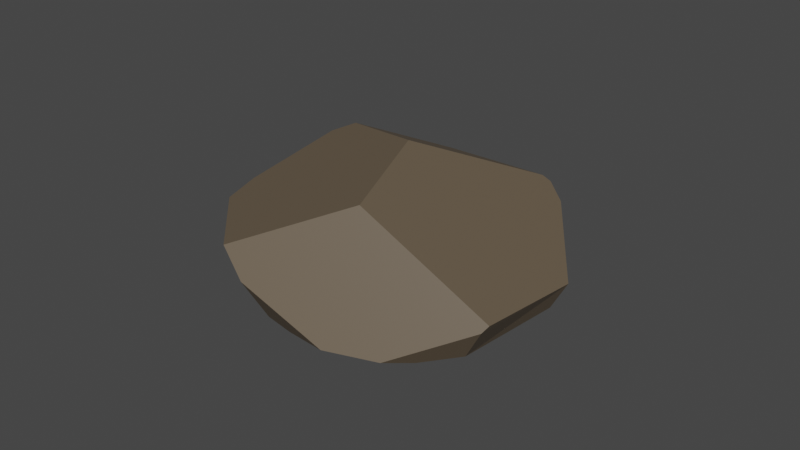 # Source: Rock_1.blend  (saved by Blender 3.5.10; exported with 4.5.12 LTS)
import bpy
from mathutils import Matrix  # noqa: F401  (used for matrix-valued properties, if any)

bpy.ops.wm.read_factory_settings(use_empty=True)
scene = bpy.context.scene
scene.name = 'Scene'

# ---- collections
col_collection = bpy.data.collections.new('Collection'); scene.collection.children.link(col_collection)

# ---- materials (node trees are filled in below, after node groups)
mat_rock = bpy.data.materials.new('Rock')
mat_rock.alpha_threshold = 0.0
mat_rock.use_transparent_shadow = False
mat_rock.roughness = 0.5
mat_rock.line_color = (0.0, 0.0, 0.0, 1.0)

# ---- material node trees
mat_rock.use_nodes = True; mat_rock.node_tree.nodes.clear()
_N = mat_rock.node_tree.nodes; _L = mat_rock.node_tree.links
n0 = _N.new('ShaderNodeOutputMaterial'); n0.name = 'Material Output'; n0.location = (300, 300)
n1 = _N.new('ShaderNodeBsdfPrincipled'); n1.name = 'Principled BSDF'; n1.location = (10, 300)
n1.distribution = 'GGX'
n1.subsurface_method = 'RANDOM_WALK_SKIN'
n1.inputs[0].default_value = (0.1282, 0.0967, 0.06366, 1.0)
n1.inputs[3].default_value = 1.45
n1.inputs[27].default_value = (0.0, 0.0, 0.0, 1.0)
n1.inputs[28].default_value = 1.0
_L.new(n1.outputs[0], n0.inputs[0])
n0.is_active_output = True

# ---- world
world_world = bpy.data.worlds.new('World'); scene.world = world_world
world_world.use_nodes = True; world_world.node_tree.nodes.clear()
_N = world_world.node_tree.nodes; _L = world_world.node_tree.links
n0 = _N.new('ShaderNodeOutputWorld'); n0.name = 'World Output'; n0.location = (300, 300)
n1 = _N.new('ShaderNodeBackground'); n1.name = 'Background'; n1.location = (10, 300)
n1.inputs[0].default_value = (0.05088, 0.05088, 0.05088, 1.0)
_L.new(n1.outputs[0], n0.inputs[0])
n0.is_active_output = True
world_world.color = (0.05088, 0.05088, 0.05088)
world_world.use_sun_shadow = False
world_world.sun_shadow_jitter_overblur = 0.0

# ---- meshes
me_cube_001 = bpy.data.meshes.new('Cube.001')
me_cube_001.from_pydata([(-0.4227, 0.4374, -0.1726), (-0.5323, 0.547, 0.1432), (-0.7622, -0.06256, 0.1432), (0.07726, 0.7769, 0.1432), (-0.5184, -0.6583, 0.1032), (-0.5945, -0.5072, 0.1432), (-0.675, -0.06256, 0.2893), (-0.1663, 0.4936, -0.2082), (0.585, 0.4452, -0.1504), (0.644, -0.2581, -0.2148), (0.7182, -0.06256, -0.1893), (0.07726, 0.5846, -0.1789), (-0.5276, 0.5423, 0.1566), (-0.6161, 0.03741, 0.3375), (0.4264, -0.5956, -0.1935), (0.8236, -0.06256, -0.01289), (0.07726, -0.8166, 0.0001474), (-0.04233, -0.849, 0.1282), (0.6114, -0.4069, -0.1942), (0.07726, 0.7456, 0.1956), (0.1914, 0.7339, 0.1432), (0.633, 0.4932, -0.01196), (-0.09859, 0.05995, 0.4485), (0.04335, 0.7193, 0.2185), (0.2728, -0.3566, 0.3704), (0.8315, -0.0313, 0.0201), (-0.4737, 0.2048, -0.2049), (-0.5729, -0.06256, -0.1738), (-0.4289, -0.5688, -0.1548), (0.3118, -0.3947, -0.2559), (-0.2479, 0.2727, -0.2367), (0.201, -0.645, -0.2247), (0.07726, -0.6933, -0.2065)], [], [(5, 6, 2), (27, 2, 1, 0, 26), (25, 24, 17, 16, 14, 18, 15), (28, 4, 5, 2, 27), (22, 23, 12, 13), (0, 1, 3, 11, 7), (2, 6, 13, 12, 1), (19, 23, 22, 24, 25, 21, 20), (32, 16, 17, 4, 28), (10, 15, 18, 9), (29, 9, 18, 14, 31), (17, 24, 22, 13, 6, 5, 4), (8, 21, 25, 15, 10), (11, 3, 20, 21, 8), (3, 19, 20), (1, 12, 23, 19, 3), (14, 16, 32, 31), (10, 9, 29, 30, 7, 11, 8), (26, 30, 29, 31, 32, 28, 27), (0, 7, 30, 26)])
_uv = me_cube_001.uv_layers.new(name='UVMap')
_uv.uv.foreach_set('vector', [0.5, 0.03383, 0.5474, 0.125, 0.5, 0.125, 0.3971, 0.125, 0.5, 0.125, 0.5, 0.25, 0.375, 0.25, 0.375, 0.1918, 0.46, 0.6186, 0.5886, 0.7313, 0.4946, 0.9001, 0.4536, 0.875, 0.3373, 0.75, 0.375, 0.7111, 0.4493, 0.625, 0.3821, 0.0, 0.4842, 0.0, 0.5, 0.03383, 0.5, 0.125, 0.3971, 0.125, 0.6367, 0.3879, 0.5245, 0.368, 0.5053, 0.25, 0.5676, 0.15, 0.375, 0.25, 0.5, 0.25, 0.5, 0.375, 0.3954, 0.375, 0.375, 0.3141, 0.5, 0.125, 0.5474, 0.125, 0.5676, 0.15, 0.5053, 0.25, 0.5, 0.25, 0.517, 0.375, 0.5245, 0.368, 0.6367, 0.3879, 0.5886, 0.7313, 0.46, 0.6186, 0.4386, 0.5, 0.5, 0.3984, 0.3865, 0.875, 0.4536, 0.875, 0.4946, 0.9001, 0.4842, 1.0, 0.3821, 1.0, 0.3921, 0.625, 0.4493, 0.625, 0.375, 0.7111, 0.375, 0.6739, 0.3017, 0.6967, 0.375, 0.6739, 0.375, 0.7111, 0.3373, 0.75, 0.2809, 0.75, 0.4946, 0.9001, 0.5886, 0.7313, 0.6192, 0.3663, 0.5676, 0.15, 0.5474, 0.125, 0.5, 0.03383, 0.4842, 1.0, 0.3838, 0.5, 0.4386, 0.5, 0.46, 0.6186, 0.4493, 0.625, 0.3921, 0.625, 0.3954, 0.375, 0.5, 0.375, 0.5, 0.3984, 0.4386, 0.5, 0.3838, 0.5, 0.5, 0.375, 0.517, 0.375, 0.5, 0.3984, 0.5, 0.25, 0.5053, 0.25, 0.5245, 0.368, 0.517, 0.375, 0.5, 0.375, 0.375, 0.7877, 0.4536, 0.875, 0.3865, 0.875, 0.375, 0.8441, 0.3921, 0.625, 0.375, 0.6739, 0.3017, 0.6967, 0.2888, 0.4376, 0.375, 0.3141, 0.3954, 0.375, 0.3838, 0.5, 0.375, 0.1918, 0.2888, 0.4376, 0.3017, 0.6967, 0.375, 0.8441, 0.3865, 0.875, 0.3821, 0.0, 0.3971, 0.125, 0.125, 0.5, 0.1891, 0.5, 0.1767, 0.5497, 0.125, 0.5582])
me_cube_001.materials.append(mat_rock)
me_cube_001.use_mirror_vertex_groups = False
me_cube_001.update()

# ---- objects
ob_cube_002 = bpy.data.objects.new('Cube.002', me_cube_001)

# ---- transforms, parenting, visibility, modifiers, constraints
ob_cube_002.location = (-0.1605, 0.1348, 0.3599)
ob_cube_002.rotation_euler = (-0.02962, 0.02501, -0.4082)
ob_cube_002.scale = (1.358, 1.358, 1.358)
ob_cube_002.lock_rotations_4d = False
ob_cube_002.empty_display_type = 'ARROWS'
ob_cube_002.lineart.crease_threshold = 0.0

# ---- collection membership
col_collection.objects.link(ob_cube_002)

# ---- scene / render settings (as saved in the file)
scene.frame_start = 1; scene.frame_end = 250; scene.frame_set(1)
scene.render.engine = 'BLENDER_EEVEE_NEXT'
scene.cycles.sampling_pattern = 'TABULATED_SOBOL'
scene.view_settings.view_transform = 'Filmic'
bpy.context.view_layer.update()

# ---- added for rendering (the .blend has no active camera and no usable light): camera, sun
cam_auto = bpy.data.cameras.new('AutoCamera')
cam_auto.lens = 50.0
cam_auto.sensor_width = 36.0
cam_auto.clip_end = 1000.0
ob_auto_camera = bpy.data.objects.new('AutoCamera', cam_auto)
scene.collection.objects.link(ob_auto_camera)
ob_auto_camera.location = (3.78857, -4.63144, 3.6275)
ob_auto_camera.rotation_euler = (1.09748, -7.21219e-08, 0.694738)
scene.camera = ob_auto_camera
light_auto_sun = bpy.data.lights.new('AutoSun', 'SUN')
light_auto_sun.energy = 3.0
light_auto_sun.angle = 0.0523599
ob_auto_sun = bpy.data.objects.new('AutoSun', light_auto_sun)
scene.collection.objects.link(ob_auto_sun)
ob_auto_sun.rotation_euler = (0.872665, 0.174533, 0.523599)
bpy.context.view_layer.update()
